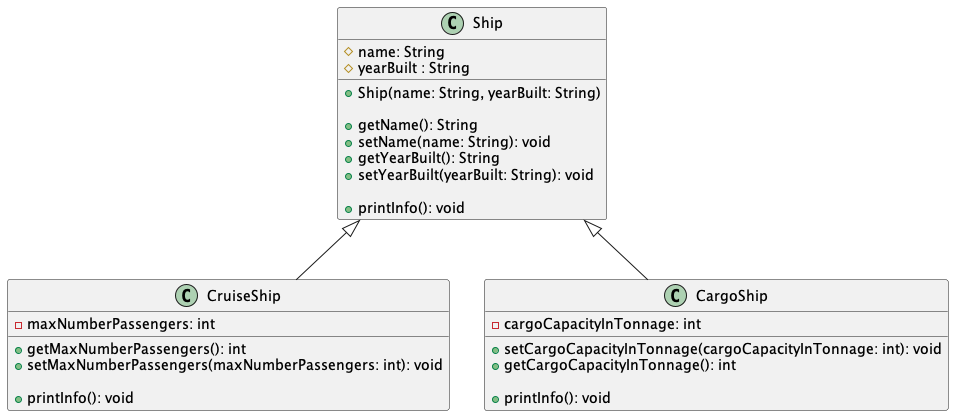

The diagram above was rendered by PlantUML. Its source (embedded in the PNG):
@startuml
'https://plantuml.com/class-diagram

class Ship {
#name: String
#yearBuilt : String

+Ship(name: String, yearBuilt: String)

+getName(): String
+setName(name: String): void
+getYearBuilt(): String
+setYearBuilt(yearBuilt: String): void

+printInfo(): void
}

class CruiseShip{
-maxNumberPassengers: int

+getMaxNumberPassengers(): int
+setMaxNumberPassengers(maxNumberPassengers: int): void

+printInfo(): void
}

class CargoShip{
-cargoCapacityInTonnage: int

+setCargoCapacityInTonnage(cargoCapacityInTonnage: int): void
+getCargoCapacityInTonnage(): int

+printInfo(): void
}

Ship <|-- CruiseShip
Ship <|-- CargoShip
@enduml